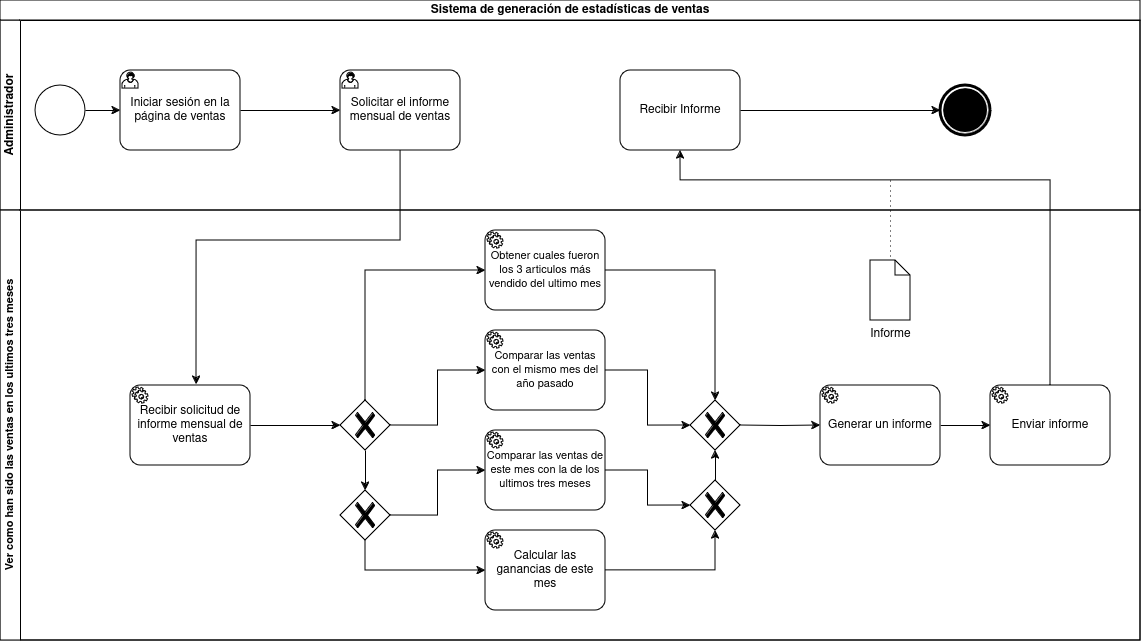

The diagram above was exported from draw.io. Its source (the exported page's mxGraphModel, read from the mxfile embedded in the PNG):
<mxGraphModel dx="1781" dy="840" grid="1" gridSize="10" guides="1" tooltips="1" connect="1" arrows="1" fold="1" page="1" pageScale="1" pageWidth="850" pageHeight="1100" math="0" shadow="0">
  <root>
    <mxCell id="0" />
    <mxCell id="1" parent="0" />
    <mxCell id="EYbofkJB-tZutqejo0BD-28" value="Sistema de generación de estadísticas de ventas" style="swimlane;html=1;childLayout=stackLayout;resizeParent=1;resizeParentMax=0;horizontal=1;startSize=20;horizontalStack=0;whiteSpace=wrap;" vertex="1" parent="1">
      <mxGeometry x="390" y="460" width="1140" height="640" as="geometry" />
    </mxCell>
    <mxCell id="EYbofkJB-tZutqejo0BD-29" value="Administrador" style="swimlane;html=1;startSize=20;horizontal=0;" vertex="1" parent="EYbofkJB-tZutqejo0BD-28">
      <mxGeometry y="20" width="1140" height="190" as="geometry" />
    </mxCell>
    <mxCell id="EYbofkJB-tZutqejo0BD-33" style="edgeStyle=orthogonalEdgeStyle;rounded=0;orthogonalLoop=1;jettySize=auto;html=1;exitX=1;exitY=0.5;exitDx=0;exitDy=0;exitPerimeter=0;" edge="1" parent="EYbofkJB-tZutqejo0BD-29" source="EYbofkJB-tZutqejo0BD-32">
      <mxGeometry relative="1" as="geometry">
        <mxPoint x="120" y="89.91666666666674" as="targetPoint" />
      </mxGeometry>
    </mxCell>
    <mxCell id="EYbofkJB-tZutqejo0BD-32" value="" style="points=[[0.145,0.145,0],[0.5,0,0],[0.855,0.145,0],[1,0.5,0],[0.855,0.855,0],[0.5,1,0],[0.145,0.855,0],[0,0.5,0]];shape=mxgraph.bpmn.event;html=1;verticalLabelPosition=bottom;labelBackgroundColor=#ffffff;verticalAlign=top;align=center;perimeter=ellipsePerimeter;outlineConnect=0;aspect=fixed;outline=standard;symbol=general;" vertex="1" parent="EYbofkJB-tZutqejo0BD-29">
      <mxGeometry x="35" y="65" width="50" height="50" as="geometry" />
    </mxCell>
    <mxCell id="EYbofkJB-tZutqejo0BD-34" value="Iniciar sesión en la página de ventas" style="points=[[0.25,0,0],[0.5,0,0],[0.75,0,0],[1,0.25,0],[1,0.5,0],[1,0.75,0],[0.75,1,0],[0.5,1,0],[0.25,1,0],[0,0.75,0],[0,0.5,0],[0,0.25,0]];shape=mxgraph.bpmn.task;whiteSpace=wrap;rectStyle=rounded;size=10;html=1;container=1;expand=0;collapsible=0;taskMarker=user;" vertex="1" parent="EYbofkJB-tZutqejo0BD-29">
      <mxGeometry x="120" y="50" width="120" height="80" as="geometry" />
    </mxCell>
    <mxCell id="EYbofkJB-tZutqejo0BD-36" value="Solicitar el informe mensual de ventas" style="points=[[0.25,0,0],[0.5,0,0],[0.75,0,0],[1,0.25,0],[1,0.5,0],[1,0.75,0],[0.75,1,0],[0.5,1,0],[0.25,1,0],[0,0.75,0],[0,0.5,0],[0,0.25,0]];shape=mxgraph.bpmn.task;whiteSpace=wrap;rectStyle=rounded;size=10;html=1;container=1;expand=0;collapsible=0;taskMarker=user;" vertex="1" parent="EYbofkJB-tZutqejo0BD-29">
      <mxGeometry x="340" y="50" width="120" height="80" as="geometry" />
    </mxCell>
    <mxCell id="EYbofkJB-tZutqejo0BD-42" style="edgeStyle=orthogonalEdgeStyle;rounded=0;orthogonalLoop=1;jettySize=auto;html=1;exitX=1;exitY=0.5;exitDx=0;exitDy=0;exitPerimeter=0;entryX=0;entryY=0.5;entryDx=0;entryDy=0;entryPerimeter=0;" edge="1" parent="EYbofkJB-tZutqejo0BD-29" source="EYbofkJB-tZutqejo0BD-34" target="EYbofkJB-tZutqejo0BD-36">
      <mxGeometry relative="1" as="geometry" />
    </mxCell>
    <mxCell id="EYbofkJB-tZutqejo0BD-52" value="Recibir Informe" style="points=[[0.25,0,0],[0.5,0,0],[0.75,0,0],[1,0.25,0],[1,0.5,0],[1,0.75,0],[0.75,1,0],[0.5,1,0],[0.25,1,0],[0,0.75,0],[0,0.5,0],[0,0.25,0]];shape=mxgraph.bpmn.task;whiteSpace=wrap;rectStyle=rounded;size=10;html=1;container=1;expand=0;collapsible=0;taskMarker=abstract;" vertex="1" parent="EYbofkJB-tZutqejo0BD-29">
      <mxGeometry x="620" y="50" width="120" height="80" as="geometry" />
    </mxCell>
    <mxCell id="EYbofkJB-tZutqejo0BD-53" value="" style="points=[[0.145,0.145,0],[0.5,0,0],[0.855,0.145,0],[1,0.5,0],[0.855,0.855,0],[0.5,1,0],[0.145,0.855,0],[0,0.5,0]];shape=mxgraph.bpmn.event;html=1;verticalLabelPosition=bottom;labelBackgroundColor=#ffffff;verticalAlign=top;align=center;perimeter=ellipsePerimeter;outlineConnect=0;aspect=fixed;outline=end;symbol=terminate;" vertex="1" parent="EYbofkJB-tZutqejo0BD-29">
      <mxGeometry x="940" y="65" width="50" height="50" as="geometry" />
    </mxCell>
    <mxCell id="EYbofkJB-tZutqejo0BD-54" style="edgeStyle=orthogonalEdgeStyle;rounded=0;orthogonalLoop=1;jettySize=auto;html=1;exitX=1;exitY=0.5;exitDx=0;exitDy=0;exitPerimeter=0;entryX=0;entryY=0.5;entryDx=0;entryDy=0;entryPerimeter=0;" edge="1" parent="EYbofkJB-tZutqejo0BD-29" source="EYbofkJB-tZutqejo0BD-52" target="EYbofkJB-tZutqejo0BD-53">
      <mxGeometry relative="1" as="geometry" />
    </mxCell>
    <mxCell id="EYbofkJB-tZutqejo0BD-41" style="edgeStyle=orthogonalEdgeStyle;rounded=0;orthogonalLoop=1;jettySize=auto;html=1;entryX=0.55;entryY=-0.01;entryDx=0;entryDy=0;entryPerimeter=0;" edge="1" parent="EYbofkJB-tZutqejo0BD-28" source="EYbofkJB-tZutqejo0BD-36" target="EYbofkJB-tZutqejo0BD-38">
      <mxGeometry relative="1" as="geometry">
        <Array as="points">
          <mxPoint x="400" y="240" />
          <mxPoint x="196" y="240" />
        </Array>
      </mxGeometry>
    </mxCell>
    <mxCell id="EYbofkJB-tZutqejo0BD-67" style="edgeStyle=orthogonalEdgeStyle;rounded=0;orthogonalLoop=1;jettySize=auto;html=1;exitX=0.5;exitY=0;exitDx=0;exitDy=0;exitPerimeter=0;entryX=0.5;entryY=1;entryDx=0;entryDy=0;entryPerimeter=0;" edge="1" parent="EYbofkJB-tZutqejo0BD-28" source="EYbofkJB-tZutqejo0BD-51" target="EYbofkJB-tZutqejo0BD-52">
      <mxGeometry relative="1" as="geometry">
        <Array as="points">
          <mxPoint x="1050" y="180" />
          <mxPoint x="680" y="180" />
        </Array>
      </mxGeometry>
    </mxCell>
    <mxCell id="EYbofkJB-tZutqejo0BD-30" value="&lt;font style=&quot;font-size: 11px;&quot;&gt;Ver como han sido las ventas en los ultimos tres meses&lt;/font&gt;" style="swimlane;html=1;startSize=20;horizontal=0;" vertex="1" parent="EYbofkJB-tZutqejo0BD-28">
      <mxGeometry y="210" width="1140" height="430" as="geometry" />
    </mxCell>
    <mxCell id="EYbofkJB-tZutqejo0BD-38" value="Recibir solicitud de informe mensual de ventas" style="points=[[0.25,0,0],[0.5,0,0],[0.75,0,0],[1,0.25,0],[1,0.5,0],[1,0.75,0],[0.75,1,0],[0.5,1,0],[0.25,1,0],[0,0.75,0],[0,0.5,0],[0,0.25,0]];shape=mxgraph.bpmn.task;whiteSpace=wrap;rectStyle=rounded;size=10;html=1;container=1;expand=0;collapsible=0;taskMarker=service;" vertex="1" parent="EYbofkJB-tZutqejo0BD-30">
      <mxGeometry x="130" y="175" width="120" height="80" as="geometry" />
    </mxCell>
    <mxCell id="EYbofkJB-tZutqejo0BD-40" style="edgeStyle=orthogonalEdgeStyle;rounded=0;orthogonalLoop=1;jettySize=auto;html=1;exitX=1;exitY=0.5;exitDx=0;exitDy=0;exitPerimeter=0;entryX=0;entryY=0.5;entryDx=0;entryDy=0;entryPerimeter=0;" edge="1" parent="EYbofkJB-tZutqejo0BD-30" source="EYbofkJB-tZutqejo0BD-38" target="EYbofkJB-tZutqejo0BD-70">
      <mxGeometry relative="1" as="geometry">
        <mxPoint x="350.0000000000002" y="215" as="targetPoint" />
      </mxGeometry>
    </mxCell>
    <mxCell id="EYbofkJB-tZutqejo0BD-44" value="&lt;font style=&quot;font-size: 11px;&quot;&gt;Obtener cuales fueron los 3 articulos más vendido del ultimo mes&lt;/font&gt;" style="points=[[0.25,0,0],[0.5,0,0],[0.75,0,0],[1,0.25,0],[1,0.5,0],[1,0.75,0],[0.75,1,0],[0.5,1,0],[0.25,1,0],[0,0.75,0],[0,0.5,0],[0,0.25,0]];shape=mxgraph.bpmn.task;whiteSpace=wrap;rectStyle=rounded;size=10;html=1;container=1;expand=0;collapsible=0;taskMarker=service;" vertex="1" parent="EYbofkJB-tZutqejo0BD-30">
      <mxGeometry x="485" y="20" width="120" height="80" as="geometry" />
    </mxCell>
    <mxCell id="EYbofkJB-tZutqejo0BD-45" value="&lt;font style=&quot;font-size: 11px;&quot;&gt;Comparar las ventas con el mismo mes del año pasado &lt;/font&gt;" style="points=[[0.25,0,0],[0.5,0,0],[0.75,0,0],[1,0.25,0],[1,0.5,0],[1,0.75,0],[0.75,1,0],[0.5,1,0],[0.25,1,0],[0,0.75,0],[0,0.5,0],[0,0.25,0]];shape=mxgraph.bpmn.task;whiteSpace=wrap;rectStyle=rounded;size=10;html=1;container=1;expand=0;collapsible=0;taskMarker=service;" vertex="1" parent="EYbofkJB-tZutqejo0BD-30">
      <mxGeometry x="485" y="120" width="120" height="80" as="geometry" />
    </mxCell>
    <mxCell id="EYbofkJB-tZutqejo0BD-46" value="&lt;font style=&quot;font-size: 11px;&quot;&gt;Comparar las ventas de este mes con la de los ultimos tres meses&lt;/font&gt;" style="points=[[0.25,0,0],[0.5,0,0],[0.75,0,0],[1,0.25,0],[1,0.5,0],[1,0.75,0],[0.75,1,0],[0.5,1,0],[0.25,1,0],[0,0.75,0],[0,0.5,0],[0,0.25,0]];shape=mxgraph.bpmn.task;whiteSpace=wrap;rectStyle=rounded;size=10;html=1;container=1;expand=0;collapsible=0;taskMarker=service;" vertex="1" parent="EYbofkJB-tZutqejo0BD-30">
      <mxGeometry x="485" y="220" width="120" height="80" as="geometry" />
    </mxCell>
    <mxCell id="EYbofkJB-tZutqejo0BD-47" value="Calcular las ganancias de este mes" style="points=[[0.25,0,0],[0.5,0,0],[0.75,0,0],[1,0.25,0],[1,0.5,0],[1,0.75,0],[0.75,1,0],[0.5,1,0],[0.25,1,0],[0,0.75,0],[0,0.5,0],[0,0.25,0]];shape=mxgraph.bpmn.task;whiteSpace=wrap;rectStyle=rounded;size=10;html=1;container=1;expand=0;collapsible=0;taskMarker=service;" vertex="1" parent="EYbofkJB-tZutqejo0BD-30">
      <mxGeometry x="485" y="320" width="120" height="80" as="geometry" />
    </mxCell>
    <mxCell id="EYbofkJB-tZutqejo0BD-55" style="edgeStyle=orthogonalEdgeStyle;rounded=0;orthogonalLoop=1;jettySize=auto;html=1;exitX=1;exitY=0.5;exitDx=0;exitDy=0;exitPerimeter=0;entryX=0;entryY=0.5;entryDx=0;entryDy=0;entryPerimeter=0;" edge="1" parent="EYbofkJB-tZutqejo0BD-30" source="EYbofkJB-tZutqejo0BD-50" target="EYbofkJB-tZutqejo0BD-51">
      <mxGeometry relative="1" as="geometry">
        <mxPoint x="980" y="215" as="targetPoint" />
      </mxGeometry>
    </mxCell>
    <mxCell id="EYbofkJB-tZutqejo0BD-50" value="Generar un informe" style="points=[[0.25,0,0],[0.5,0,0],[0.75,0,0],[1,0.25,0],[1,0.5,0],[1,0.75,0],[0.75,1,0],[0.5,1,0],[0.25,1,0],[0,0.75,0],[0,0.5,0],[0,0.25,0]];shape=mxgraph.bpmn.task;whiteSpace=wrap;rectStyle=rounded;size=10;html=1;container=1;expand=0;collapsible=0;taskMarker=service;" vertex="1" parent="EYbofkJB-tZutqejo0BD-30">
      <mxGeometry x="820" y="175" width="120" height="80" as="geometry" />
    </mxCell>
    <mxCell id="EYbofkJB-tZutqejo0BD-51" value="Enviar informe" style="points=[[0.25,0,0],[0.5,0,0],[0.75,0,0],[1,0.25,0],[1,0.5,0],[1,0.75,0],[0.75,1,0],[0.5,1,0],[0.25,1,0],[0,0.75,0],[0,0.5,0],[0,0.25,0]];shape=mxgraph.bpmn.task;whiteSpace=wrap;rectStyle=rounded;size=10;html=1;container=1;expand=0;collapsible=0;taskMarker=service;" vertex="1" parent="EYbofkJB-tZutqejo0BD-30">
      <mxGeometry x="990" y="175" width="120" height="80" as="geometry" />
    </mxCell>
    <mxCell id="EYbofkJB-tZutqejo0BD-57" style="edgeStyle=orthogonalEdgeStyle;rounded=0;orthogonalLoop=1;jettySize=auto;html=1;exitX=1;exitY=0.5;exitDx=0;exitDy=0;exitPerimeter=0;entryX=0;entryY=0.5;entryDx=0;entryDy=0;entryPerimeter=0;" edge="1" parent="EYbofkJB-tZutqejo0BD-30" target="EYbofkJB-tZutqejo0BD-50">
      <mxGeometry relative="1" as="geometry">
        <mxPoint x="740" y="215" as="sourcePoint" />
      </mxGeometry>
    </mxCell>
    <mxCell id="EYbofkJB-tZutqejo0BD-58" style="edgeStyle=orthogonalEdgeStyle;rounded=0;orthogonalLoop=1;jettySize=auto;html=1;exitX=1;exitY=0.5;exitDx=0;exitDy=0;exitPerimeter=0;entryX=0.5;entryY=0;entryDx=0;entryDy=0;entryPerimeter=0;" edge="1" parent="EYbofkJB-tZutqejo0BD-30" source="EYbofkJB-tZutqejo0BD-44" target="EYbofkJB-tZutqejo0BD-78">
      <mxGeometry relative="1" as="geometry">
        <mxPoint x="715" y="190" as="targetPoint" />
      </mxGeometry>
    </mxCell>
    <mxCell id="EYbofkJB-tZutqejo0BD-59" style="edgeStyle=orthogonalEdgeStyle;rounded=0;orthogonalLoop=1;jettySize=auto;html=1;exitX=1;exitY=0.5;exitDx=0;exitDy=0;exitPerimeter=0;entryX=0;entryY=0.5;entryDx=0;entryDy=0;entryPerimeter=0;" edge="1" parent="EYbofkJB-tZutqejo0BD-30" source="EYbofkJB-tZutqejo0BD-45" target="EYbofkJB-tZutqejo0BD-78">
      <mxGeometry relative="1" as="geometry">
        <mxPoint x="697.25" y="197.25" as="targetPoint" />
      </mxGeometry>
    </mxCell>
    <mxCell id="EYbofkJB-tZutqejo0BD-60" style="edgeStyle=orthogonalEdgeStyle;rounded=0;orthogonalLoop=1;jettySize=auto;html=1;exitX=1;exitY=0.5;exitDx=0;exitDy=0;exitPerimeter=0;entryX=0;entryY=0.5;entryDx=0;entryDy=0;entryPerimeter=0;" edge="1" parent="EYbofkJB-tZutqejo0BD-30" source="EYbofkJB-tZutqejo0BD-46" target="EYbofkJB-tZutqejo0BD-77">
      <mxGeometry relative="1" as="geometry">
        <mxPoint x="697.25" y="232.75" as="targetPoint" />
      </mxGeometry>
    </mxCell>
    <mxCell id="EYbofkJB-tZutqejo0BD-61" style="edgeStyle=orthogonalEdgeStyle;rounded=0;orthogonalLoop=1;jettySize=auto;html=1;exitX=1;exitY=0.5;exitDx=0;exitDy=0;exitPerimeter=0;entryX=0.5;entryY=1;entryDx=0;entryDy=0;entryPerimeter=0;" edge="1" parent="EYbofkJB-tZutqejo0BD-30" source="EYbofkJB-tZutqejo0BD-47" target="EYbofkJB-tZutqejo0BD-77">
      <mxGeometry relative="1" as="geometry">
        <mxPoint x="715" y="240" as="targetPoint" />
      </mxGeometry>
    </mxCell>
    <mxCell id="EYbofkJB-tZutqejo0BD-62" style="edgeStyle=orthogonalEdgeStyle;rounded=0;orthogonalLoop=1;jettySize=auto;html=1;exitX=0.5;exitY=0;exitDx=0;exitDy=0;exitPerimeter=0;entryX=0;entryY=0.5;entryDx=0;entryDy=0;entryPerimeter=0;" edge="1" parent="EYbofkJB-tZutqejo0BD-30" source="EYbofkJB-tZutqejo0BD-70" target="EYbofkJB-tZutqejo0BD-44">
      <mxGeometry relative="1" as="geometry">
        <mxPoint x="375.0000000000002" y="190" as="sourcePoint" />
        <Array as="points">
          <mxPoint x="365" y="60" />
        </Array>
      </mxGeometry>
    </mxCell>
    <mxCell id="EYbofkJB-tZutqejo0BD-63" style="edgeStyle=orthogonalEdgeStyle;rounded=0;orthogonalLoop=1;jettySize=auto;html=1;exitX=1;exitY=0.5;exitDx=0;exitDy=0;exitPerimeter=0;entryX=0;entryY=0.5;entryDx=0;entryDy=0;entryPerimeter=0;" edge="1" parent="EYbofkJB-tZutqejo0BD-30" source="EYbofkJB-tZutqejo0BD-70" target="EYbofkJB-tZutqejo0BD-45">
      <mxGeometry relative="1" as="geometry">
        <mxPoint x="392.7500000000002" y="197.25" as="sourcePoint" />
      </mxGeometry>
    </mxCell>
    <mxCell id="EYbofkJB-tZutqejo0BD-68" value="" style="edgeStyle=elbowEdgeStyle;fontSize=12;html=1;endFill=0;startFill=0;endSize=6;startSize=6;dashed=1;dashPattern=1 4;endArrow=none;startArrow=none;rounded=0;" edge="1" parent="EYbofkJB-tZutqejo0BD-30" target="EYbofkJB-tZutqejo0BD-69">
      <mxGeometry width="160" relative="1" as="geometry">
        <mxPoint x="890" y="-30" as="sourcePoint" />
        <mxPoint x="890" y="80" as="targetPoint" />
        <Array as="points">
          <mxPoint x="890" y="30" />
        </Array>
      </mxGeometry>
    </mxCell>
    <mxCell id="EYbofkJB-tZutqejo0BD-69" value="Informe" style="shape=mxgraph.bpmn.data;labelPosition=center;verticalLabelPosition=bottom;align=center;verticalAlign=top;size=15;html=1;" vertex="1" parent="EYbofkJB-tZutqejo0BD-30">
      <mxGeometry x="870" y="50" width="40" height="60" as="geometry" />
    </mxCell>
    <mxCell id="EYbofkJB-tZutqejo0BD-70" value="" style="points=[[0.25,0.25,0],[0.5,0,0],[0.75,0.25,0],[1,0.5,0],[0.75,0.75,0],[0.5,1,0],[0.25,0.75,0],[0,0.5,0]];shape=mxgraph.bpmn.gateway2;html=1;verticalLabelPosition=bottom;labelBackgroundColor=#ffffff;verticalAlign=top;align=center;perimeter=rhombusPerimeter;outlineConnect=0;outline=none;symbol=none;gwType=exclusive;" vertex="1" parent="EYbofkJB-tZutqejo0BD-30">
      <mxGeometry x="340" y="190" width="50" height="50" as="geometry" />
    </mxCell>
    <mxCell id="EYbofkJB-tZutqejo0BD-71" value="" style="points=[[0.25,0.25,0],[0.5,0,0],[0.75,0.25,0],[1,0.5,0],[0.75,0.75,0],[0.5,1,0],[0.25,0.75,0],[0,0.5,0]];shape=mxgraph.bpmn.gateway2;html=1;verticalLabelPosition=bottom;labelBackgroundColor=#ffffff;verticalAlign=top;align=center;perimeter=rhombusPerimeter;outlineConnect=0;outline=none;symbol=none;gwType=exclusive;" vertex="1" parent="EYbofkJB-tZutqejo0BD-30">
      <mxGeometry x="340" y="280" width="50" height="50" as="geometry" />
    </mxCell>
    <mxCell id="EYbofkJB-tZutqejo0BD-72" style="edgeStyle=orthogonalEdgeStyle;rounded=0;orthogonalLoop=1;jettySize=auto;html=1;exitX=0.5;exitY=1;exitDx=0;exitDy=0;exitPerimeter=0;entryX=0.5;entryY=0;entryDx=0;entryDy=0;entryPerimeter=0;" edge="1" parent="EYbofkJB-tZutqejo0BD-30" source="EYbofkJB-tZutqejo0BD-70" target="EYbofkJB-tZutqejo0BD-71">
      <mxGeometry relative="1" as="geometry" />
    </mxCell>
    <mxCell id="EYbofkJB-tZutqejo0BD-73" style="edgeStyle=orthogonalEdgeStyle;rounded=0;orthogonalLoop=1;jettySize=auto;html=1;exitX=1;exitY=0.5;exitDx=0;exitDy=0;exitPerimeter=0;entryX=0;entryY=0.5;entryDx=0;entryDy=0;entryPerimeter=0;" edge="1" parent="EYbofkJB-tZutqejo0BD-30" source="EYbofkJB-tZutqejo0BD-71" target="EYbofkJB-tZutqejo0BD-46">
      <mxGeometry relative="1" as="geometry" />
    </mxCell>
    <mxCell id="EYbofkJB-tZutqejo0BD-76" style="edgeStyle=orthogonalEdgeStyle;rounded=0;orthogonalLoop=1;jettySize=auto;html=1;exitX=0.5;exitY=1;exitDx=0;exitDy=0;exitPerimeter=0;entryX=0;entryY=0.5;entryDx=0;entryDy=0;entryPerimeter=0;" edge="1" parent="EYbofkJB-tZutqejo0BD-30" source="EYbofkJB-tZutqejo0BD-71" target="EYbofkJB-tZutqejo0BD-47">
      <mxGeometry relative="1" as="geometry" />
    </mxCell>
    <mxCell id="EYbofkJB-tZutqejo0BD-77" value="" style="points=[[0.25,0.25,0],[0.5,0,0],[0.75,0.25,0],[1,0.5,0],[0.75,0.75,0],[0.5,1,0],[0.25,0.75,0],[0,0.5,0]];shape=mxgraph.bpmn.gateway2;html=1;verticalLabelPosition=bottom;labelBackgroundColor=#ffffff;verticalAlign=top;align=center;perimeter=rhombusPerimeter;outlineConnect=0;outline=none;symbol=none;gwType=exclusive;" vertex="1" parent="EYbofkJB-tZutqejo0BD-30">
      <mxGeometry x="690" y="270" width="50" height="50" as="geometry" />
    </mxCell>
    <mxCell id="EYbofkJB-tZutqejo0BD-78" value="" style="points=[[0.25,0.25,0],[0.5,0,0],[0.75,0.25,0],[1,0.5,0],[0.75,0.75,0],[0.5,1,0],[0.25,0.75,0],[0,0.5,0]];shape=mxgraph.bpmn.gateway2;html=1;verticalLabelPosition=bottom;labelBackgroundColor=#ffffff;verticalAlign=top;align=center;perimeter=rhombusPerimeter;outlineConnect=0;outline=none;symbol=none;gwType=exclusive;" vertex="1" parent="EYbofkJB-tZutqejo0BD-30">
      <mxGeometry x="690" y="190" width="50" height="50" as="geometry" />
    </mxCell>
    <mxCell id="EYbofkJB-tZutqejo0BD-79" style="edgeStyle=orthogonalEdgeStyle;rounded=0;orthogonalLoop=1;jettySize=auto;html=1;exitX=0.5;exitY=0;exitDx=0;exitDy=0;exitPerimeter=0;entryX=0.5;entryY=1;entryDx=0;entryDy=0;entryPerimeter=0;" edge="1" parent="EYbofkJB-tZutqejo0BD-30" source="EYbofkJB-tZutqejo0BD-77" target="EYbofkJB-tZutqejo0BD-78">
      <mxGeometry relative="1" as="geometry" />
    </mxCell>
  </root>
</mxGraphModel>